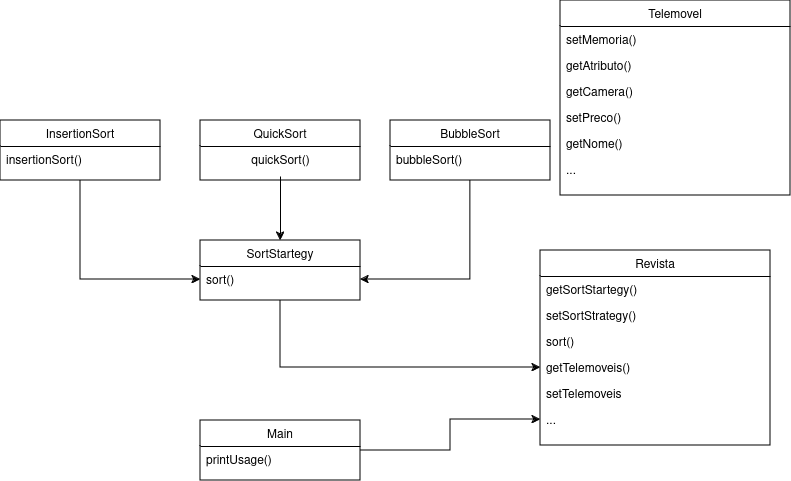

The diagram above was exported from draw.io. Its source (the exported page's mxGraphModel, read from the mxfile embedded in the PNG):
<mxGraphModel dx="746" dy="827" grid="1" gridSize="10" guides="1" tooltips="1" connect="1" arrows="1" fold="1" page="1" pageScale="1" pageWidth="827" pageHeight="1169" math="0" shadow="0">
  <root>
    <mxCell id="WIyWlLk6GJQsqaUBKTNV-0" />
    <mxCell id="WIyWlLk6GJQsqaUBKTNV-1" parent="WIyWlLk6GJQsqaUBKTNV-0" />
    <mxCell id="xMjBdAPujd6eyCX1hylw-38" style="edgeStyle=orthogonalEdgeStyle;rounded=0;orthogonalLoop=1;jettySize=auto;html=1;entryX=0;entryY=0.5;entryDx=0;entryDy=0;" edge="1" parent="WIyWlLk6GJQsqaUBKTNV-1" source="zkfFHV4jXpPFQw0GAbJ--0" target="xMjBdAPujd6eyCX1hylw-33">
      <mxGeometry relative="1" as="geometry" />
    </mxCell>
    <mxCell id="zkfFHV4jXpPFQw0GAbJ--0" value="Main" style="swimlane;fontStyle=0;align=center;verticalAlign=top;childLayout=stackLayout;horizontal=1;startSize=26;horizontalStack=0;resizeParent=1;resizeLast=0;collapsible=1;marginBottom=0;rounded=0;shadow=0;strokeWidth=1;" parent="WIyWlLk6GJQsqaUBKTNV-1" vertex="1">
      <mxGeometry x="230" y="610" width="160" height="60" as="geometry">
        <mxRectangle x="230" y="140" width="160" height="26" as="alternateBounds" />
      </mxGeometry>
    </mxCell>
    <mxCell id="zkfFHV4jXpPFQw0GAbJ--5" value="printUsage()" style="text;align=left;verticalAlign=top;spacingLeft=4;spacingRight=4;overflow=hidden;rotatable=0;points=[[0,0.5],[1,0.5]];portConstraint=eastwest;" parent="zkfFHV4jXpPFQw0GAbJ--0" vertex="1">
      <mxGeometry y="26" width="160" height="26" as="geometry" />
    </mxCell>
    <mxCell id="zkfFHV4jXpPFQw0GAbJ--17" value="Telemovel" style="swimlane;fontStyle=0;align=center;verticalAlign=top;childLayout=stackLayout;horizontal=1;startSize=26;horizontalStack=0;resizeParent=1;resizeLast=0;collapsible=1;marginBottom=0;rounded=0;shadow=0;strokeWidth=1;" parent="WIyWlLk6GJQsqaUBKTNV-1" vertex="1">
      <mxGeometry x="590" y="190" width="230" height="195" as="geometry">
        <mxRectangle x="550" y="140" width="160" height="26" as="alternateBounds" />
      </mxGeometry>
    </mxCell>
    <mxCell id="zkfFHV4jXpPFQw0GAbJ--18" value="setMemoria()&#10;" style="text;align=left;verticalAlign=top;spacingLeft=4;spacingRight=4;overflow=hidden;rotatable=0;points=[[0,0.5],[1,0.5]];portConstraint=eastwest;" parent="zkfFHV4jXpPFQw0GAbJ--17" vertex="1">
      <mxGeometry y="26" width="230" height="26" as="geometry" />
    </mxCell>
    <mxCell id="zkfFHV4jXpPFQw0GAbJ--19" value="getAtributo()" style="text;align=left;verticalAlign=top;spacingLeft=4;spacingRight=4;overflow=hidden;rotatable=0;points=[[0,0.5],[1,0.5]];portConstraint=eastwest;rounded=0;shadow=0;html=0;" parent="zkfFHV4jXpPFQw0GAbJ--17" vertex="1">
      <mxGeometry y="52" width="230" height="26" as="geometry" />
    </mxCell>
    <mxCell id="xMjBdAPujd6eyCX1hylw-16" value="getCamera()" style="text;align=left;verticalAlign=top;spacingLeft=4;spacingRight=4;overflow=hidden;rotatable=0;points=[[0,0.5],[1,0.5]];portConstraint=eastwest;rounded=0;shadow=0;html=0;" vertex="1" parent="zkfFHV4jXpPFQw0GAbJ--17">
      <mxGeometry y="78" width="230" height="26" as="geometry" />
    </mxCell>
    <mxCell id="xMjBdAPujd6eyCX1hylw-17" value="setPreco()" style="text;align=left;verticalAlign=top;spacingLeft=4;spacingRight=4;overflow=hidden;rotatable=0;points=[[0,0.5],[1,0.5]];portConstraint=eastwest;rounded=0;shadow=0;html=0;" vertex="1" parent="zkfFHV4jXpPFQw0GAbJ--17">
      <mxGeometry y="104" width="230" height="26" as="geometry" />
    </mxCell>
    <mxCell id="xMjBdAPujd6eyCX1hylw-18" value="getNome()" style="text;align=left;verticalAlign=top;spacingLeft=4;spacingRight=4;overflow=hidden;rotatable=0;points=[[0,0.5],[1,0.5]];portConstraint=eastwest;rounded=0;shadow=0;html=0;" vertex="1" parent="zkfFHV4jXpPFQw0GAbJ--17">
      <mxGeometry y="130" width="230" height="26" as="geometry" />
    </mxCell>
    <mxCell id="xMjBdAPujd6eyCX1hylw-25" value="..." style="text;align=left;verticalAlign=top;spacingLeft=4;spacingRight=4;overflow=hidden;rotatable=0;points=[[0,0.5],[1,0.5]];portConstraint=eastwest;rounded=0;shadow=0;html=0;" vertex="1" parent="zkfFHV4jXpPFQw0GAbJ--17">
      <mxGeometry y="156" width="230" height="26" as="geometry" />
    </mxCell>
    <mxCell id="xMjBdAPujd6eyCX1hylw-34" style="edgeStyle=orthogonalEdgeStyle;rounded=0;orthogonalLoop=1;jettySize=auto;html=1;entryX=0;entryY=0.5;entryDx=0;entryDy=0;" edge="1" parent="WIyWlLk6GJQsqaUBKTNV-1" source="xMjBdAPujd6eyCX1hylw-7" target="xMjBdAPujd6eyCX1hylw-15">
      <mxGeometry relative="1" as="geometry" />
    </mxCell>
    <mxCell id="xMjBdAPujd6eyCX1hylw-7" value="InsertionSort&#10;" style="swimlane;fontStyle=0;align=center;verticalAlign=top;childLayout=stackLayout;horizontal=1;startSize=26;horizontalStack=0;resizeParent=1;resizeLast=0;collapsible=1;marginBottom=0;rounded=0;shadow=0;strokeWidth=1;" vertex="1" parent="WIyWlLk6GJQsqaUBKTNV-1">
      <mxGeometry x="30" y="310" width="160" height="60" as="geometry">
        <mxRectangle x="230" y="140" width="160" height="26" as="alternateBounds" />
      </mxGeometry>
    </mxCell>
    <mxCell id="xMjBdAPujd6eyCX1hylw-8" value="insertionSort()" style="text;align=left;verticalAlign=top;spacingLeft=4;spacingRight=4;overflow=hidden;rotatable=0;points=[[0,0.5],[1,0.5]];portConstraint=eastwest;" vertex="1" parent="xMjBdAPujd6eyCX1hylw-7">
      <mxGeometry y="26" width="160" height="26" as="geometry" />
    </mxCell>
    <mxCell id="xMjBdAPujd6eyCX1hylw-9" value="QuickSort" style="swimlane;fontStyle=0;align=center;verticalAlign=top;childLayout=stackLayout;horizontal=1;startSize=26;horizontalStack=0;resizeParent=1;resizeLast=0;collapsible=1;marginBottom=0;rounded=0;shadow=0;strokeWidth=1;" vertex="1" parent="WIyWlLk6GJQsqaUBKTNV-1">
      <mxGeometry x="230" y="310" width="160" height="60" as="geometry">
        <mxRectangle x="230" y="140" width="160" height="26" as="alternateBounds" />
      </mxGeometry>
    </mxCell>
    <mxCell id="xMjBdAPujd6eyCX1hylw-13" value="quickSort()" style="text;html=1;align=center;verticalAlign=middle;resizable=0;points=[];autosize=1;strokeColor=none;fillColor=none;" vertex="1" parent="xMjBdAPujd6eyCX1hylw-9">
      <mxGeometry y="26" width="160" height="30" as="geometry" />
    </mxCell>
    <mxCell id="xMjBdAPujd6eyCX1hylw-36" style="edgeStyle=orthogonalEdgeStyle;rounded=0;orthogonalLoop=1;jettySize=auto;html=1;entryX=1;entryY=0.5;entryDx=0;entryDy=0;" edge="1" parent="WIyWlLk6GJQsqaUBKTNV-1" source="xMjBdAPujd6eyCX1hylw-11" target="xMjBdAPujd6eyCX1hylw-15">
      <mxGeometry relative="1" as="geometry" />
    </mxCell>
    <mxCell id="xMjBdAPujd6eyCX1hylw-11" value="BubbleSort" style="swimlane;fontStyle=0;align=center;verticalAlign=top;childLayout=stackLayout;horizontal=1;startSize=26;horizontalStack=0;resizeParent=1;resizeLast=0;collapsible=1;marginBottom=0;rounded=0;shadow=0;strokeWidth=1;" vertex="1" parent="WIyWlLk6GJQsqaUBKTNV-1">
      <mxGeometry x="420" y="310" width="160" height="60" as="geometry">
        <mxRectangle x="230" y="140" width="160" height="26" as="alternateBounds" />
      </mxGeometry>
    </mxCell>
    <mxCell id="xMjBdAPujd6eyCX1hylw-12" value="bubbleSort()" style="text;align=left;verticalAlign=top;spacingLeft=4;spacingRight=4;overflow=hidden;rotatable=0;points=[[0,0.5],[1,0.5]];portConstraint=eastwest;" vertex="1" parent="xMjBdAPujd6eyCX1hylw-11">
      <mxGeometry y="26" width="160" height="26" as="geometry" />
    </mxCell>
    <mxCell id="xMjBdAPujd6eyCX1hylw-37" style="edgeStyle=orthogonalEdgeStyle;rounded=0;orthogonalLoop=1;jettySize=auto;html=1;entryX=0;entryY=0.5;entryDx=0;entryDy=0;" edge="1" parent="WIyWlLk6GJQsqaUBKTNV-1" source="xMjBdAPujd6eyCX1hylw-14" target="xMjBdAPujd6eyCX1hylw-31">
      <mxGeometry relative="1" as="geometry" />
    </mxCell>
    <mxCell id="xMjBdAPujd6eyCX1hylw-14" value="SortStartegy&#10;" style="swimlane;fontStyle=0;align=center;verticalAlign=top;childLayout=stackLayout;horizontal=1;startSize=26;horizontalStack=0;resizeParent=1;resizeLast=0;collapsible=1;marginBottom=0;rounded=0;shadow=0;strokeWidth=1;" vertex="1" parent="WIyWlLk6GJQsqaUBKTNV-1">
      <mxGeometry x="230" y="430" width="160" height="60" as="geometry">
        <mxRectangle x="230" y="140" width="160" height="26" as="alternateBounds" />
      </mxGeometry>
    </mxCell>
    <mxCell id="xMjBdAPujd6eyCX1hylw-15" value="sort()" style="text;align=left;verticalAlign=top;spacingLeft=4;spacingRight=4;overflow=hidden;rotatable=0;points=[[0,0.5],[1,0.5]];portConstraint=eastwest;" vertex="1" parent="xMjBdAPujd6eyCX1hylw-14">
      <mxGeometry y="26" width="160" height="26" as="geometry" />
    </mxCell>
    <mxCell id="xMjBdAPujd6eyCX1hylw-27" value="Revista" style="swimlane;fontStyle=0;align=center;verticalAlign=top;childLayout=stackLayout;horizontal=1;startSize=26;horizontalStack=0;resizeParent=1;resizeLast=0;collapsible=1;marginBottom=0;rounded=0;shadow=0;strokeWidth=1;" vertex="1" parent="WIyWlLk6GJQsqaUBKTNV-1">
      <mxGeometry x="570" y="440" width="230" height="195" as="geometry">
        <mxRectangle x="550" y="140" width="160" height="26" as="alternateBounds" />
      </mxGeometry>
    </mxCell>
    <mxCell id="xMjBdAPujd6eyCX1hylw-28" value="getSortStartegy()" style="text;align=left;verticalAlign=top;spacingLeft=4;spacingRight=4;overflow=hidden;rotatable=0;points=[[0,0.5],[1,0.5]];portConstraint=eastwest;" vertex="1" parent="xMjBdAPujd6eyCX1hylw-27">
      <mxGeometry y="26" width="230" height="26" as="geometry" />
    </mxCell>
    <mxCell id="xMjBdAPujd6eyCX1hylw-29" value="setSortStrategy()" style="text;align=left;verticalAlign=top;spacingLeft=4;spacingRight=4;overflow=hidden;rotatable=0;points=[[0,0.5],[1,0.5]];portConstraint=eastwest;rounded=0;shadow=0;html=0;" vertex="1" parent="xMjBdAPujd6eyCX1hylw-27">
      <mxGeometry y="52" width="230" height="26" as="geometry" />
    </mxCell>
    <mxCell id="xMjBdAPujd6eyCX1hylw-30" value="sort()" style="text;align=left;verticalAlign=top;spacingLeft=4;spacingRight=4;overflow=hidden;rotatable=0;points=[[0,0.5],[1,0.5]];portConstraint=eastwest;rounded=0;shadow=0;html=0;" vertex="1" parent="xMjBdAPujd6eyCX1hylw-27">
      <mxGeometry y="78" width="230" height="26" as="geometry" />
    </mxCell>
    <mxCell id="xMjBdAPujd6eyCX1hylw-31" value="getTelemoveis()" style="text;align=left;verticalAlign=top;spacingLeft=4;spacingRight=4;overflow=hidden;rotatable=0;points=[[0,0.5],[1,0.5]];portConstraint=eastwest;rounded=0;shadow=0;html=0;" vertex="1" parent="xMjBdAPujd6eyCX1hylw-27">
      <mxGeometry y="104" width="230" height="26" as="geometry" />
    </mxCell>
    <mxCell id="xMjBdAPujd6eyCX1hylw-32" value="setTelemoveis" style="text;align=left;verticalAlign=top;spacingLeft=4;spacingRight=4;overflow=hidden;rotatable=0;points=[[0,0.5],[1,0.5]];portConstraint=eastwest;rounded=0;shadow=0;html=0;" vertex="1" parent="xMjBdAPujd6eyCX1hylw-27">
      <mxGeometry y="130" width="230" height="26" as="geometry" />
    </mxCell>
    <mxCell id="xMjBdAPujd6eyCX1hylw-33" value="..." style="text;align=left;verticalAlign=top;spacingLeft=4;spacingRight=4;overflow=hidden;rotatable=0;points=[[0,0.5],[1,0.5]];portConstraint=eastwest;rounded=0;shadow=0;html=0;" vertex="1" parent="xMjBdAPujd6eyCX1hylw-27">
      <mxGeometry y="156" width="230" height="26" as="geometry" />
    </mxCell>
    <mxCell id="xMjBdAPujd6eyCX1hylw-35" style="edgeStyle=orthogonalEdgeStyle;rounded=0;orthogonalLoop=1;jettySize=auto;html=1;entryX=0.5;entryY=0;entryDx=0;entryDy=0;" edge="1" parent="WIyWlLk6GJQsqaUBKTNV-1" source="xMjBdAPujd6eyCX1hylw-13" target="xMjBdAPujd6eyCX1hylw-14">
      <mxGeometry relative="1" as="geometry">
        <mxPoint x="310" y="420" as="targetPoint" />
      </mxGeometry>
    </mxCell>
  </root>
</mxGraphModel>